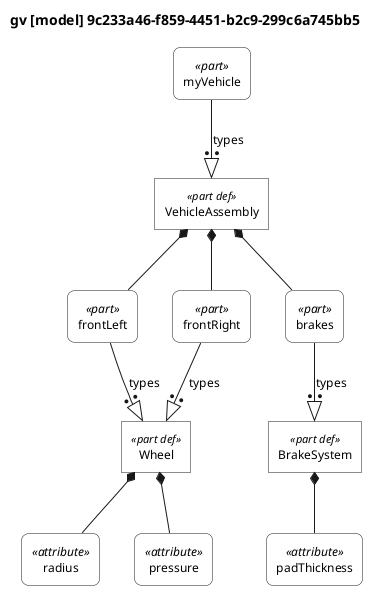

The diagram above was rendered by PlantUML. Its source (embedded in the PNG):
@startuml

skinparam monochrome true
skinparam wrapWidth 300
skinparam defaultFontSize 12
skinparam defaultFontName Helvetica

' Definitions: sharp corners, plain background
skinparam rectangle<<part def>> {
    RoundCorner 0
    BackgroundColor white
    StereotypeFontSize 11
}
skinparam rectangle<<item def>> {
    RoundCorner 0
    BackgroundColor white
}
skinparam rectangle<<attribute def>> {
    RoundCorner 0
    BackgroundColor white
}
skinparam rectangle<<port def>> {
    RoundCorner 0
    BackgroundColor white
}
skinparam rectangle<<action def>> {
    RoundCorner 0
    BackgroundColor white
}
skinparam rectangle<<state def>> {
    RoundCorner 0
    BackgroundColor white
}
skinparam rectangle<<requirement def>> {
    RoundCorner 0
    BackgroundColor white
}
skinparam rectangle<<view def>> {
    RoundCorner 0
    BackgroundColor white
}
skinparam rectangle<<viewpoint def>> {
    RoundCorner 0
    BackgroundColor white
}
skinparam rectangle<<enumeration def>> {
    RoundCorner 0
    BackgroundColor white
}

' Usages: rounded corners, plain background
skinparam rectangle<<part>> {
    RoundCorner 15
    BackgroundColor white
}
skinparam rectangle<<item>> {
    RoundCorner 15
    BackgroundColor white
}
skinparam rectangle<<attribute>> {
    RoundCorner 15
    BackgroundColor white
}
skinparam rectangle<<port>> {
    RoundCorner 15
    BackgroundColor white
}
skinparam rectangle<<action>> {
    RoundCorner 15
    BackgroundColor white
}
skinparam rectangle<<state>> {
    RoundCorner 15
    BackgroundColor white
}
skinparam rectangle<<requirement>> {
    RoundCorner 15
    BackgroundColor white
}
skinparam rectangle<<view>> {
    RoundCorner 15
    BackgroundColor white
}
skinparam rectangle<<viewpoint>> {
    RoundCorner 15
    BackgroundColor white
}
skinparam rectangle<<enumeration>> {
    RoundCorner 15
    BackgroundColor white
}

' Views as folders
skinparam folder<<view def>> {
    BackgroundColor white
}
skinparam folder<<view>> {
    BackgroundColor white
}

top to bottom direction

title gv [model] 9c233a46-f859-4451-b2c9-299c6a745bb5

hide circle

rectangle "Wheel" as E1 <<part def>>
rectangle "radius" as E2 <<attribute>>
rectangle "pressure" as E4 <<attribute>>
rectangle "BrakeSystem" as E6 <<part def>>
rectangle "padThickness" as E7 <<attribute>>
rectangle "VehicleAssembly" as E9 <<part def>>
rectangle "frontLeft" as E10 <<part>>
rectangle "frontRight" as E11 <<part>>
rectangle "brakes" as E12 <<part>>
rectangle "myVehicle" as E13 <<part>>

E1 *-- E2
E1 *-- E4
E6 *-- E7
E9 *-- E10
E10 --:|> E1 : types
E9 *-- E11
E11 --:|> E1 : types
E9 *-- E12
E12 --:|> E6 : types
E13 --:|> E9 : types

@enduml